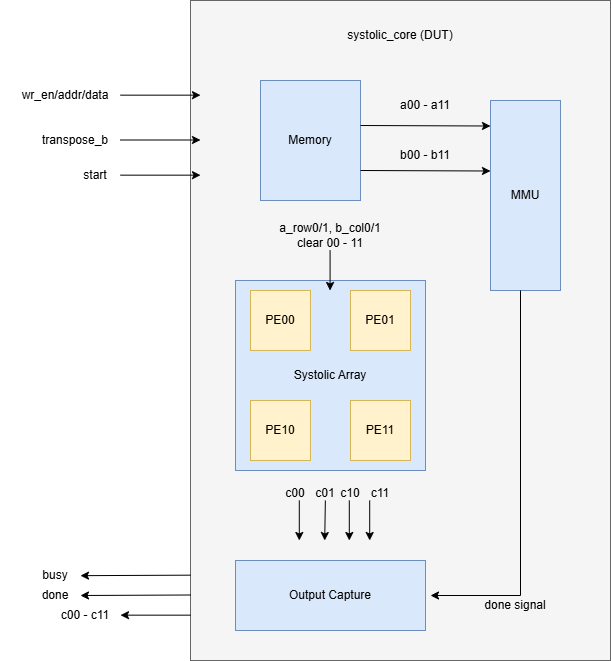

The diagram above was exported from draw.io. Its source (the exported page's mxGraphModel, read from the mxfile embedded in the PNG):
<mxGraphModel dx="1149" dy="696" grid="1" gridSize="10" guides="1" tooltips="1" connect="1" arrows="1" fold="1" page="1" pageScale="1" pageWidth="850" pageHeight="1100" math="0" shadow="0">
  <root>
    <mxCell id="0" />
    <mxCell id="1" parent="0" />
    <mxCell id="bGmToyNpbDTTwG5F1UVs-1" parent="1" style="rounded=0;whiteSpace=wrap;html=1;fillColor=#f5f5f5;fontColor=#333333;strokeColor=#666666;" value="" vertex="1">
      <mxGeometry height="660" width="420" x="310" y="205" as="geometry" />
    </mxCell>
    <mxCell id="bGmToyNpbDTTwG5F1UVs-2" parent="1" style="rounded=0;whiteSpace=wrap;html=1;rotation=90;fillColor=#dae8fc;strokeColor=#6c8ebf;" value="" vertex="1">
      <mxGeometry height="100" width="120" x="370" y="295" as="geometry" />
    </mxCell>
    <mxCell id="bGmToyNpbDTTwG5F1UVs-3" parent="1" style="rounded=0;whiteSpace=wrap;html=1;fillColor=#dae8fc;strokeColor=#6c8ebf;" value="" vertex="1">
      <mxGeometry height="190" width="70" x="610" y="305" as="geometry" />
    </mxCell>
    <mxCell id="bGmToyNpbDTTwG5F1UVs-4" parent="1" style="whiteSpace=wrap;html=1;aspect=fixed;fillColor=#dae8fc;strokeColor=#6c8ebf;" value="" vertex="1">
      <mxGeometry height="190" width="190" x="355" y="485" as="geometry" />
    </mxCell>
    <mxCell id="bGmToyNpbDTTwG5F1UVs-5" parent="1" style="whiteSpace=wrap;html=1;aspect=fixed;fillColor=#fff2cc;strokeColor=#d6b656;" value="" vertex="1">
      <mxGeometry height="60" width="60" x="370" y="495" as="geometry" />
    </mxCell>
    <mxCell id="bGmToyNpbDTTwG5F1UVs-6" parent="1" style="whiteSpace=wrap;html=1;aspect=fixed;fillColor=#fff2cc;strokeColor=#d6b656;" value="" vertex="1">
      <mxGeometry height="60" width="60" x="470" y="495" as="geometry" />
    </mxCell>
    <mxCell id="bGmToyNpbDTTwG5F1UVs-7" parent="1" style="whiteSpace=wrap;html=1;aspect=fixed;fillColor=#fff2cc;strokeColor=#d6b656;" value="" vertex="1">
      <mxGeometry height="60" width="60" x="370" y="605" as="geometry" />
    </mxCell>
    <mxCell id="bGmToyNpbDTTwG5F1UVs-8" parent="1" style="whiteSpace=wrap;html=1;aspect=fixed;fillColor=#fff2cc;strokeColor=#d6b656;" value="" vertex="1">
      <mxGeometry height="60" width="60" x="470" y="605" as="geometry" />
    </mxCell>
    <mxCell id="bGmToyNpbDTTwG5F1UVs-9" parent="1" style="rounded=0;whiteSpace=wrap;html=1;rotation=90;fillColor=#dae8fc;strokeColor=#6c8ebf;" value="" vertex="1">
      <mxGeometry height="190" width="70" x="415" y="705" as="geometry" />
    </mxCell>
    <mxCell id="bGmToyNpbDTTwG5F1UVs-10" parent="1" style="text;html=1;whiteSpace=wrap;strokeColor=none;fillColor=none;align=center;verticalAlign=middle;rounded=0;" value="systolic_core (DUT)" vertex="1">
      <mxGeometry height="30" width="110" x="465" y="225" as="geometry" />
    </mxCell>
    <mxCell id="bGmToyNpbDTTwG5F1UVs-11" parent="1" style="text;html=1;whiteSpace=wrap;strokeColor=none;fillColor=none;align=center;verticalAlign=middle;rounded=0;" value="PE00" vertex="1">
      <mxGeometry height="30" width="60" x="370" y="510" as="geometry" />
    </mxCell>
    <mxCell id="bGmToyNpbDTTwG5F1UVs-12" parent="1" style="text;html=1;whiteSpace=wrap;strokeColor=none;fillColor=none;align=center;verticalAlign=middle;rounded=0;" value="PE01" vertex="1">
      <mxGeometry height="30" width="60" x="470" y="510" as="geometry" />
    </mxCell>
    <mxCell id="bGmToyNpbDTTwG5F1UVs-13" parent="1" style="text;html=1;whiteSpace=wrap;strokeColor=none;fillColor=none;align=center;verticalAlign=middle;rounded=0;" value="PE10" vertex="1">
      <mxGeometry height="30" width="60" x="370" y="620" as="geometry" />
    </mxCell>
    <mxCell id="bGmToyNpbDTTwG5F1UVs-14" parent="1" style="text;html=1;whiteSpace=wrap;strokeColor=none;fillColor=none;align=center;verticalAlign=middle;rounded=0;" value="PE11" vertex="1">
      <mxGeometry height="30" width="60" x="470" y="620" as="geometry" />
    </mxCell>
    <mxCell id="bGmToyNpbDTTwG5F1UVs-15" parent="1" style="text;html=1;whiteSpace=wrap;strokeColor=none;fillColor=none;align=center;verticalAlign=middle;rounded=0;" value="Systolic Array" vertex="1">
      <mxGeometry height="30" width="110" x="395" y="565" as="geometry" />
    </mxCell>
    <mxCell id="bGmToyNpbDTTwG5F1UVs-16" parent="1" style="text;html=1;whiteSpace=wrap;strokeColor=none;fillColor=none;align=center;verticalAlign=middle;rounded=0;" value="Memory" vertex="1">
      <mxGeometry height="30" width="110" x="375" y="330" as="geometry" />
    </mxCell>
    <mxCell id="bGmToyNpbDTTwG5F1UVs-17" parent="1" style="text;html=1;whiteSpace=wrap;strokeColor=none;fillColor=none;align=center;verticalAlign=middle;rounded=0;" value="MMU" vertex="1">
      <mxGeometry height="30" width="110" x="590" y="385" as="geometry" />
    </mxCell>
    <mxCell id="bGmToyNpbDTTwG5F1UVs-18" parent="1" style="text;html=1;whiteSpace=wrap;strokeColor=none;fillColor=none;align=center;verticalAlign=middle;rounded=0;" value="Output Capture" vertex="1">
      <mxGeometry height="30" width="110" x="395" y="785" as="geometry" />
    </mxCell>
    <mxCell id="bGmToyNpbDTTwG5F1UVs-19" edge="1" parent="1" style="endArrow=classic;html=1;rounded=0;" value="">
      <mxGeometry height="50" relative="1" width="50" as="geometry">
        <mxPoint x="240" y="299.65999999999997" as="sourcePoint" />
        <mxPoint x="320" y="299.65999999999997" as="targetPoint" />
      </mxGeometry>
    </mxCell>
    <mxCell id="bGmToyNpbDTTwG5F1UVs-20" edge="1" parent="1" style="endArrow=classic;html=1;rounded=0;" value="">
      <mxGeometry height="50" relative="1" width="50" as="geometry">
        <mxPoint x="240" y="344.5" as="sourcePoint" />
        <mxPoint x="320" y="344.5" as="targetPoint" />
      </mxGeometry>
    </mxCell>
    <mxCell id="bGmToyNpbDTTwG5F1UVs-21" edge="1" parent="1" style="endArrow=classic;html=1;rounded=0;" value="">
      <mxGeometry height="50" relative="1" width="50" as="geometry">
        <mxPoint x="240" y="379.65999999999997" as="sourcePoint" />
        <mxPoint x="320" y="379.65999999999997" as="targetPoint" />
      </mxGeometry>
    </mxCell>
    <mxCell id="bGmToyNpbDTTwG5F1UVs-23" edge="1" parent="1" style="endArrow=classic;html=1;rounded=0;" value="">
      <mxGeometry height="50" relative="1" width="50" as="geometry">
        <mxPoint x="310" y="799.5" as="sourcePoint" />
        <mxPoint x="200" y="800" as="targetPoint" />
      </mxGeometry>
    </mxCell>
    <mxCell id="bGmToyNpbDTTwG5F1UVs-24" edge="1" parent="1" style="endArrow=classic;html=1;rounded=0;" value="">
      <mxGeometry height="50" relative="1" width="50" as="geometry">
        <mxPoint x="310" y="819.66" as="sourcePoint" />
        <mxPoint x="240" y="819.66" as="targetPoint" />
      </mxGeometry>
    </mxCell>
    <mxCell id="bGmToyNpbDTTwG5F1UVs-25" edge="1" parent="1" style="endArrow=classic;html=1;rounded=0;" value="">
      <mxGeometry height="50" relative="1" width="50" as="geometry">
        <mxPoint x="310" y="779.66" as="sourcePoint" />
        <mxPoint x="200" y="780.16" as="targetPoint" />
      </mxGeometry>
    </mxCell>
    <mxCell id="bGmToyNpbDTTwG5F1UVs-26" edge="1" parent="1" style="endArrow=classic;html=1;rounded=0;" value="">
      <mxGeometry height="50" relative="1" width="50" as="geometry">
        <mxPoint x="480" y="330" as="sourcePoint" />
        <mxPoint x="610" y="330.5" as="targetPoint" />
      </mxGeometry>
    </mxCell>
    <mxCell id="bGmToyNpbDTTwG5F1UVs-27" edge="1" parent="1" style="endArrow=classic;html=1;rounded=0;" value="">
      <mxGeometry height="50" relative="1" width="50" as="geometry">
        <mxPoint x="480" y="375" as="sourcePoint" />
        <mxPoint x="610" y="375.5" as="targetPoint" />
      </mxGeometry>
    </mxCell>
    <mxCell id="bGmToyNpbDTTwG5F1UVs-28" parent="1" style="text;html=1;whiteSpace=wrap;strokeColor=none;fillColor=none;align=center;verticalAlign=middle;rounded=0;" value="a00 - a11" vertex="1">
      <mxGeometry height="30" width="110" x="490" y="295" as="geometry" />
    </mxCell>
    <mxCell id="bGmToyNpbDTTwG5F1UVs-32" parent="1" style="text;html=1;whiteSpace=wrap;strokeColor=none;fillColor=none;align=center;verticalAlign=middle;rounded=0;" value="b00 - b11" vertex="1">
      <mxGeometry height="30" width="110" x="490" y="345" as="geometry" />
    </mxCell>
    <mxCell id="bGmToyNpbDTTwG5F1UVs-33" edge="1" parent="1" style="endArrow=classic;html=1;rounded=0;" value="">
      <mxGeometry height="50" relative="1" width="50" as="geometry">
        <mxPoint x="449.58" y="455" as="sourcePoint" />
        <mxPoint x="449.58" y="495" as="targetPoint" />
      </mxGeometry>
    </mxCell>
    <mxCell id="bGmToyNpbDTTwG5F1UVs-34" parent="1" style="text;html=1;whiteSpace=wrap;strokeColor=none;fillColor=none;align=center;verticalAlign=middle;rounded=0;" value="a_row0/1, b_col0/1&lt;div&gt;clear 00 - 11&lt;/div&gt;" vertex="1">
      <mxGeometry height="30" width="110" x="395" y="425" as="geometry" />
    </mxCell>
    <mxCell id="bGmToyNpbDTTwG5F1UVs-35" edge="1" parent="1" style="endArrow=classic;html=1;rounded=0;" value="">
      <mxGeometry height="50" relative="1" width="50" as="geometry">
        <Array as="points">
          <mxPoint x="640" y="800" />
        </Array>
        <mxPoint x="640" y="495" as="sourcePoint" />
        <mxPoint x="550" y="800" as="targetPoint" />
      </mxGeometry>
    </mxCell>
    <mxCell id="bGmToyNpbDTTwG5F1UVs-36" parent="1" style="text;html=1;whiteSpace=wrap;strokeColor=none;fillColor=none;align=center;verticalAlign=middle;rounded=0;rotation=0;" value="done signal" vertex="1">
      <mxGeometry height="30" width="110" x="580" y="795" as="geometry" />
    </mxCell>
    <mxCell id="bGmToyNpbDTTwG5F1UVs-37" parent="1" style="text;html=1;whiteSpace=wrap;strokeColor=none;fillColor=none;align=center;verticalAlign=middle;rounded=0;" value="start" vertex="1">
      <mxGeometry height="30" width="110" x="160" y="365" as="geometry" />
    </mxCell>
    <mxCell id="bGmToyNpbDTTwG5F1UVs-38" parent="1" style="text;html=1;whiteSpace=wrap;strokeColor=none;fillColor=none;align=center;verticalAlign=middle;rounded=0;" value="transpose_b" vertex="1">
      <mxGeometry height="30" width="110" x="140" y="330" as="geometry" />
    </mxCell>
    <mxCell id="bGmToyNpbDTTwG5F1UVs-39" parent="1" style="text;html=1;whiteSpace=wrap;strokeColor=none;fillColor=none;align=center;verticalAlign=middle;rounded=0;" value="wr_en/addr/data" vertex="1">
      <mxGeometry height="30" width="110" x="130" y="285" as="geometry" />
    </mxCell>
    <mxCell id="bGmToyNpbDTTwG5F1UVs-40" parent="1" style="text;html=1;whiteSpace=wrap;strokeColor=none;fillColor=none;align=center;verticalAlign=middle;rounded=0;" value="busy" vertex="1">
      <mxGeometry height="30" width="110" x="120" y="765" as="geometry" />
    </mxCell>
    <mxCell id="bGmToyNpbDTTwG5F1UVs-41" parent="1" style="text;html=1;whiteSpace=wrap;strokeColor=none;fillColor=none;align=center;verticalAlign=middle;rounded=0;" value="done&lt;span style=&quot;color: rgba(0, 0, 0, 0); font-family: monospace; font-size: 0px; text-align: start; text-wrap-mode: nowrap;&quot;&gt;%3CmxGraphModel%3E%3Croot%3E%3CmxCell%20id%3D%220%22%2F%3E%3CmxCell%20id%3D%221%22%20parent%3D%220%22%2F%3E%3CmxCell%20id%3D%222%22%20parent%3D%221%22%20style%3D%22text%3Bhtml%3D1%3BwhiteSpace%3Dwrap%3BstrokeColor%3Dnone%3BfillColor%3Dnone%3Balign%3Dcenter%3BverticalAlign%3Dmiddle%3Brounded%3D0%3B%22%20value%3D%22busy%22%20vertex%3D%221%22%3E%3CmxGeometry%20height%3D%2230%22%20width%3D%22110%22%20y%3D%22600%22%20as%3D%22geometry%22%2F%3E%3C%2FmxCell%3E%3C%2Froot%3E%3C%2FmxGraphModel%3E&lt;/span&gt;" vertex="1">
      <mxGeometry height="30" width="110" x="120" y="785" as="geometry" />
    </mxCell>
    <mxCell id="bGmToyNpbDTTwG5F1UVs-43" parent="1" style="text;html=1;whiteSpace=wrap;strokeColor=none;fillColor=none;align=center;verticalAlign=middle;rounded=0;" value="c00 - c11" vertex="1">
      <mxGeometry height="30" width="110" x="150" y="805" as="geometry" />
    </mxCell>
    <mxCell id="bGmToyNpbDTTwG5F1UVs-44" edge="1" parent="1" style="endArrow=classic;html=1;rounded=0;" value="">
      <mxGeometry height="50" relative="1" width="50" as="geometry">
        <mxPoint x="418.8" y="705" as="sourcePoint" />
        <mxPoint x="418.8" y="745" as="targetPoint" />
      </mxGeometry>
    </mxCell>
    <mxCell id="bGmToyNpbDTTwG5F1UVs-45" edge="1" parent="1" source="bGmToyNpbDTTwG5F1UVs-49" style="endArrow=classic;html=1;rounded=0;" value="">
      <mxGeometry height="50" relative="1" width="50" as="geometry">
        <mxPoint x="444.2" y="705" as="sourcePoint" />
        <mxPoint x="444.2" y="745" as="targetPoint" />
      </mxGeometry>
    </mxCell>
    <mxCell id="bGmToyNpbDTTwG5F1UVs-46" edge="1" parent="1" style="endArrow=classic;html=1;rounded=0;" value="">
      <mxGeometry height="50" relative="1" width="50" as="geometry">
        <mxPoint x="468.8" y="705" as="sourcePoint" />
        <mxPoint x="468.8" y="745" as="targetPoint" />
      </mxGeometry>
    </mxCell>
    <mxCell id="bGmToyNpbDTTwG5F1UVs-47" edge="1" parent="1" style="endArrow=classic;html=1;rounded=0;" value="">
      <mxGeometry height="50" relative="1" width="50" as="geometry">
        <mxPoint x="489.2" y="705" as="sourcePoint" />
        <mxPoint x="489.2" y="745" as="targetPoint" />
      </mxGeometry>
    </mxCell>
    <mxCell id="bGmToyNpbDTTwG5F1UVs-48" parent="1" style="text;html=1;whiteSpace=wrap;strokeColor=none;fillColor=none;align=center;verticalAlign=middle;rounded=0;" value="c00" vertex="1">
      <mxGeometry height="15" width="30" x="400" y="690" as="geometry" />
    </mxCell>
    <mxCell id="bGmToyNpbDTTwG5F1UVs-50" edge="1" parent="1" style="endArrow=classic;html=1;rounded=0;" target="bGmToyNpbDTTwG5F1UVs-49" value="">
      <mxGeometry height="50" relative="1" width="50" as="geometry">
        <mxPoint x="444.2" y="705" as="sourcePoint" />
        <mxPoint x="444.2" y="745" as="targetPoint" />
      </mxGeometry>
    </mxCell>
    <mxCell id="bGmToyNpbDTTwG5F1UVs-49" parent="1" style="text;html=1;whiteSpace=wrap;strokeColor=none;fillColor=none;align=center;verticalAlign=middle;rounded=0;" value="c01" vertex="1">
      <mxGeometry height="15" width="30" x="430" y="690" as="geometry" />
    </mxCell>
    <mxCell id="bGmToyNpbDTTwG5F1UVs-51" parent="1" style="text;html=1;whiteSpace=wrap;strokeColor=none;fillColor=none;align=center;verticalAlign=middle;rounded=0;" value="c10" vertex="1">
      <mxGeometry height="15" width="30" x="455" y="690" as="geometry" />
    </mxCell>
    <mxCell id="bGmToyNpbDTTwG5F1UVs-52" parent="1" style="text;html=1;whiteSpace=wrap;strokeColor=none;fillColor=none;align=center;verticalAlign=middle;rounded=0;" value="c11" vertex="1">
      <mxGeometry height="15" width="30" x="485" y="690" as="geometry" />
    </mxCell>
  </root>
</mxGraphModel>